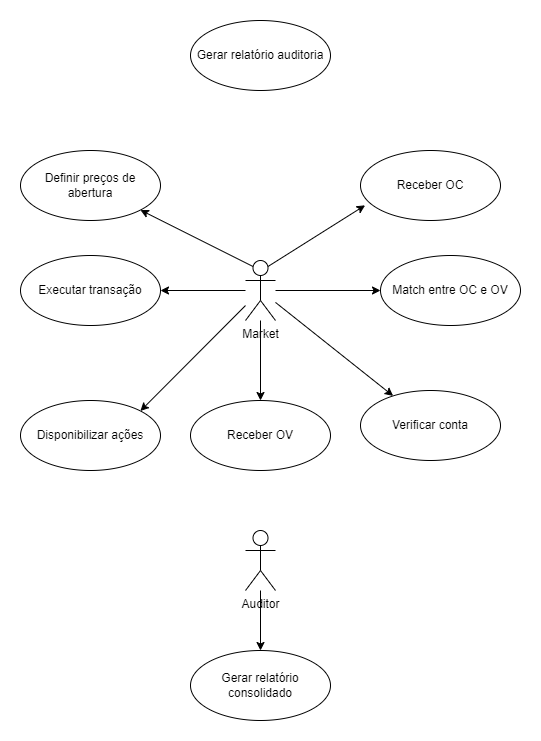

The diagram above was exported from draw.io. Its source (the exported page's mxGraphModel, read from the mxfile embedded in the PNG):
<mxGraphModel dx="1673" dy="934" grid="1" gridSize="10" guides="1" tooltips="1" connect="1" arrows="1" fold="1" page="1" pageScale="1" pageWidth="1200" pageHeight="1920" math="0" shadow="0">
  <root>
    <mxCell id="0" />
    <mxCell id="1" parent="0" />
    <mxCell id="lGpDw0DA5fS2U4tsAMBW-20" style="edgeStyle=orthogonalEdgeStyle;rounded=0;orthogonalLoop=1;jettySize=auto;html=1;entryX=1;entryY=0.5;entryDx=0;entryDy=0;" edge="1" parent="1" source="lGpDw0DA5fS2U4tsAMBW-1" target="lGpDw0DA5fS2U4tsAMBW-8">
      <mxGeometry relative="1" as="geometry" />
    </mxCell>
    <mxCell id="lGpDw0DA5fS2U4tsAMBW-28" style="edgeStyle=orthogonalEdgeStyle;rounded=0;orthogonalLoop=1;jettySize=auto;html=1;" edge="1" parent="1" source="lGpDw0DA5fS2U4tsAMBW-1" target="lGpDw0DA5fS2U4tsAMBW-6">
      <mxGeometry relative="1" as="geometry" />
    </mxCell>
    <mxCell id="lGpDw0DA5fS2U4tsAMBW-31" style="edgeStyle=orthogonalEdgeStyle;rounded=0;orthogonalLoop=1;jettySize=auto;html=1;" edge="1" parent="1" source="lGpDw0DA5fS2U4tsAMBW-1" target="lGpDw0DA5fS2U4tsAMBW-7">
      <mxGeometry relative="1" as="geometry" />
    </mxCell>
    <mxCell id="lGpDw0DA5fS2U4tsAMBW-1" value="Market" style="shape=umlActor;verticalLabelPosition=bottom;verticalAlign=top;html=1;" vertex="1" parent="1">
      <mxGeometry x="585" y="320" width="30" height="60" as="geometry" />
    </mxCell>
    <mxCell id="lGpDw0DA5fS2U4tsAMBW-2" value="Disponibilizar ações" style="ellipse;whiteSpace=wrap;html=1;" vertex="1" parent="1">
      <mxGeometry x="360" y="460" width="140" height="70" as="geometry" />
    </mxCell>
    <mxCell id="lGpDw0DA5fS2U4tsAMBW-32" style="edgeStyle=orthogonalEdgeStyle;rounded=0;orthogonalLoop=1;jettySize=auto;html=1;entryX=0.5;entryY=0;entryDx=0;entryDy=0;" edge="1" parent="1" source="lGpDw0DA5fS2U4tsAMBW-3" target="lGpDw0DA5fS2U4tsAMBW-9">
      <mxGeometry relative="1" as="geometry" />
    </mxCell>
    <mxCell id="lGpDw0DA5fS2U4tsAMBW-3" value="Auditor" style="shape=umlActor;verticalLabelPosition=bottom;verticalAlign=top;html=1;" vertex="1" parent="1">
      <mxGeometry x="585" y="590" width="30" height="60" as="geometry" />
    </mxCell>
    <mxCell id="lGpDw0DA5fS2U4tsAMBW-4" value="Definir preços de abertura" style="ellipse;whiteSpace=wrap;html=1;" vertex="1" parent="1">
      <mxGeometry x="360" y="210" width="140" height="70" as="geometry" />
    </mxCell>
    <mxCell id="lGpDw0DA5fS2U4tsAMBW-5" value="Receber OC" style="ellipse;whiteSpace=wrap;html=1;" vertex="1" parent="1">
      <mxGeometry x="700" y="210" width="140" height="70" as="geometry" />
    </mxCell>
    <mxCell id="lGpDw0DA5fS2U4tsAMBW-6" value="Receber OV" style="ellipse;whiteSpace=wrap;html=1;" vertex="1" parent="1">
      <mxGeometry x="530" y="460" width="140" height="70" as="geometry" />
    </mxCell>
    <mxCell id="lGpDw0DA5fS2U4tsAMBW-7" value="Match entre OC e OV" style="ellipse;whiteSpace=wrap;html=1;" vertex="1" parent="1">
      <mxGeometry x="720" y="315" width="140" height="70" as="geometry" />
    </mxCell>
    <mxCell id="lGpDw0DA5fS2U4tsAMBW-8" value="Executar transação" style="ellipse;whiteSpace=wrap;html=1;" vertex="1" parent="1">
      <mxGeometry x="360" y="315" width="140" height="70" as="geometry" />
    </mxCell>
    <mxCell id="lGpDw0DA5fS2U4tsAMBW-9" value="Gerar relatório consolidado" style="ellipse;whiteSpace=wrap;html=1;" vertex="1" parent="1">
      <mxGeometry x="530" y="710" width="140" height="70" as="geometry" />
    </mxCell>
    <mxCell id="lGpDw0DA5fS2U4tsAMBW-10" value="Gerar relatório auditoria" style="ellipse;whiteSpace=wrap;html=1;" vertex="1" parent="1">
      <mxGeometry x="530" y="80" width="140" height="70" as="geometry" />
    </mxCell>
    <mxCell id="lGpDw0DA5fS2U4tsAMBW-11" value="Verificar conta" style="ellipse;whiteSpace=wrap;html=1;" vertex="1" parent="1">
      <mxGeometry x="700" y="450" width="140" height="70" as="geometry" />
    </mxCell>
    <mxCell id="lGpDw0DA5fS2U4tsAMBW-16" style="edgeStyle=orthogonalEdgeStyle;rounded=0;orthogonalLoop=1;jettySize=auto;html=1;exitX=0.5;exitY=1;exitDx=0;exitDy=0;" edge="1" parent="1" source="lGpDw0DA5fS2U4tsAMBW-7" target="lGpDw0DA5fS2U4tsAMBW-7">
      <mxGeometry relative="1" as="geometry" />
    </mxCell>
    <mxCell id="lGpDw0DA5fS2U4tsAMBW-24" value="" style="endArrow=classic;html=1;rounded=0;exitX=0.75;exitY=0.1;exitDx=0;exitDy=0;exitPerimeter=0;entryX=0.033;entryY=0.783;entryDx=0;entryDy=0;entryPerimeter=0;" edge="1" parent="1" source="lGpDw0DA5fS2U4tsAMBW-1" target="lGpDw0DA5fS2U4tsAMBW-5">
      <mxGeometry width="50" height="50" relative="1" as="geometry">
        <mxPoint x="790" y="540" as="sourcePoint" />
        <mxPoint x="840" y="490" as="targetPoint" />
      </mxGeometry>
    </mxCell>
    <mxCell id="lGpDw0DA5fS2U4tsAMBW-25" value="" style="endArrow=classic;html=1;rounded=0;exitX=0.25;exitY=0.1;exitDx=0;exitDy=0;exitPerimeter=0;entryX=1;entryY=1;entryDx=0;entryDy=0;" edge="1" parent="1" source="lGpDw0DA5fS2U4tsAMBW-1" target="lGpDw0DA5fS2U4tsAMBW-4">
      <mxGeometry width="50" height="50" relative="1" as="geometry">
        <mxPoint x="617.5" y="335.9999999999998" as="sourcePoint" />
        <mxPoint x="714.6199999999999" y="274.80999999999995" as="targetPoint" />
      </mxGeometry>
    </mxCell>
    <mxCell id="lGpDw0DA5fS2U4tsAMBW-26" value="" style="endArrow=classic;html=1;rounded=0;entryX=1;entryY=0;entryDx=0;entryDy=0;" edge="1" parent="1" source="lGpDw0DA5fS2U4tsAMBW-1" target="lGpDw0DA5fS2U4tsAMBW-2">
      <mxGeometry width="50" height="50" relative="1" as="geometry">
        <mxPoint x="530" y="390" as="sourcePoint" />
        <mxPoint x="489.91870674094025" y="279.5363134828351" as="targetPoint" />
      </mxGeometry>
    </mxCell>
    <mxCell id="lGpDw0DA5fS2U4tsAMBW-27" value="" style="endArrow=classic;html=1;rounded=0;" edge="1" parent="1" source="lGpDw0DA5fS2U4tsAMBW-1" target="lGpDw0DA5fS2U4tsAMBW-11">
      <mxGeometry width="50" height="50" relative="1" as="geometry">
        <mxPoint x="790" y="540" as="sourcePoint" />
        <mxPoint x="840" y="490" as="targetPoint" />
      </mxGeometry>
    </mxCell>
  </root>
</mxGraphModel>